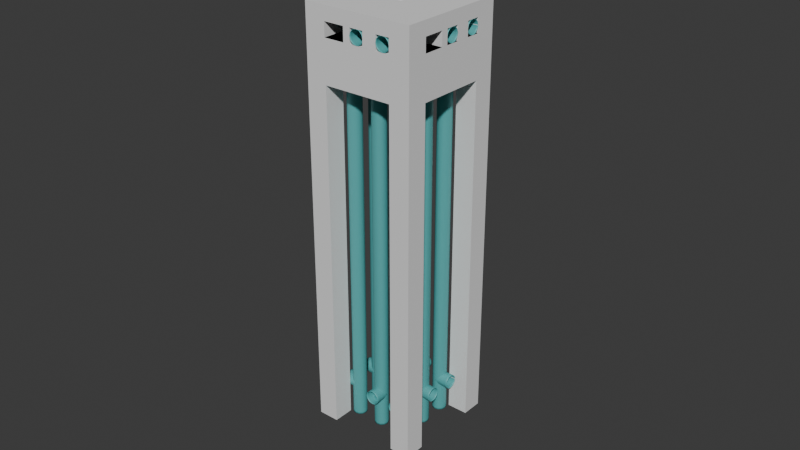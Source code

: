 # Source: vent060.blend  (saved by Blender 5.1.29; exported with 4.5.12 LTS)
import bpy
from mathutils import Matrix  # noqa: F401  (used for matrix-valued properties, if any)

bpy.ops.wm.read_factory_settings(use_empty=True)
scene = bpy.context.scene
scene.name = 'Scene'

# ---- collections
col_vents = bpy.data.collections.new('vents'); scene.collection.children.link(col_vents)

# ---- materials (node trees are filled in below, after node groups)
mat_material = bpy.data.materials.new('Material')

# ---- material node trees
mat_material.use_nodes = True; mat_material.node_tree.nodes.clear()
_N = mat_material.node_tree.nodes; _L = mat_material.node_tree.links
n0 = _N.new('ShaderNodeBsdfPrincipled'); n0.name = 'Principled BSDF'; n0.location = (-200, 100)
n0.inputs[0].default_value = (0.09139, 0.4162, 0.4162, 1.0)
n1 = _N.new('ShaderNodeOutputMaterial'); n1.name = 'Material Output'; n1.location = (200, 100)
_L.new(n0.outputs[0], n1.inputs[0])
n1.is_active_output = True

# ---- world
world_world = bpy.data.worlds.new('World'); scene.world = world_world
world_world.use_nodes = True; world_world.node_tree.nodes.clear()
_N = world_world.node_tree.nodes; _L = world_world.node_tree.links
n0 = _N.new('ShaderNodeOutputWorld'); n0.name = 'World Output'; n0.location = (200, 100)
n1 = _N.new('ShaderNodeBackground'); n1.name = 'Background'; n1.location = (-200, 100)
n1.inputs[0].default_value = (0.05088, 0.05088, 0.05088, 1.0)
_L.new(n1.outputs[0], n0.inputs[0])
n0.is_active_output = True
world_world.color = (0.05088, 0.05088, 0.05088)
world_world.sun_shadow_jitter_overblur = 0.0

# ---- meshes
me_cube_002 = bpy.data.meshes.new('Cube.002')
me_cube_002.from_pydata([(-0.8, -3.008, -1.001), (-0.8, -3.008, 0.179), (-0.8, -1.008, -1.001), (-0.8, -1.008, 0.179), (0.8, -3.008, -1.001), (0.8, -3.008, 0.179), (0.8, -1.008, -1.001), (0.8, -1.008, 0.179), (-0.8, -3.008, -0.9223), (-0.8, -3.0, 0.1396), (-0.8, -1.008, 0.1396), (-0.8, -1.008, -0.9223), (0.8, -1.008, 0.1396), (0.8, -1.008, -0.9223), (0.8, -3.0, 0.1396), (0.8, -3.008, -0.9223), (-0.8, -3.008, -0.883), (-0.8, -3.0, 0.1003), (-0.8, -1.008, 0.1003), (-0.8, -1.008, -0.883), (0.8, -1.008, 0.1003), (0.8, -1.008, -0.883), (0.8, -3.0, 0.1003), (0.8, -3.008, -0.883), (6.133, -3.008, -1.001), (6.133, -3.008, 0.179), (6.133, -1.008, -1.001), (6.133, -1.008, 0.179), (7.733, -3.008, -1.001), (7.733, -3.008, 0.179), (7.733, -1.008, -1.001), (7.733, -1.008, 0.179), (6.133, -3.008, -0.9223), (6.133, -3.008, 0.1396), (6.133, -1.008, 0.1396), (6.133, -1.008, -0.9223), (7.733, -1.008, 0.1396), (7.733, -1.008, -0.9223), (7.733, -3.008, 0.1396), (7.733, -3.008, -0.9223), (6.133, -3.008, -0.883), (6.133, -3.008, 0.1003), (6.133, -1.008, 0.1003), (6.133, -1.008, -0.883), (7.733, -1.008, 0.1003), (7.733, -1.008, -0.883), (7.733, -3.008, 0.1003), (7.733, -3.008, -0.883), (-0.8, -3.008, -0.0177), (-0.8, -1.008, -0.0177), (0.8, -1.008, -0.0177), (0.8, -3.008, -0.0177), (6.133, -3.008, -0.0177), (6.133, -1.008, -0.0177), (7.733, -1.008, -0.0177), (7.733, -3.008, -0.0177), (5.067, -4.338, 0.1396), (2.933, -3.008, 0.1396), (1.867, -3.008, 0.1396), (5.067, -3.008, 0.179), (4.0, -3.008, 0.179), (2.933, -3.008, 0.179), (1.867, -3.008, 0.179), (7.733, -9.658, -1.001), (7.733, -9.658, 0.179), (7.733, -11.66, -1.001), (7.733, -11.66, 0.179), (6.133, -9.658, -1.001), (6.133, -9.658, 0.179), (6.133, -11.66, -1.001), (6.133, -11.66, 0.179), (7.733, -9.658, -0.9223), (7.733, -9.667, 0.1396), (7.733, -11.66, 0.1396), (7.733, -11.66, -0.9223), (6.133, -11.66, 0.1396), (6.133, -11.66, -0.9223), (6.133, -9.667, 0.1396), (6.133, -9.658, -0.9223), (7.733, -9.658, -0.883), (7.733, -9.667, 0.1003), (7.733, -11.66, 0.1003), (7.733, -11.66, -0.883), (6.133, -11.66, 0.1003), (6.133, -11.66, -0.883), (6.133, -9.667, 0.1003), (6.133, -9.658, -0.883), (0.8, -9.658, -1.001), (0.8, -9.658, 0.179), (0.8, -11.66, -1.001), (0.8, -11.66, 0.179), (-0.8, -9.658, -1.001), (-0.8, -9.658, 0.179), (-0.8, -11.66, -1.001), (-0.8, -11.66, 0.179), (0.8, -9.658, -0.9223), (0.8, -9.658, 0.1396), (0.8, -11.66, 0.1396), (0.8, -11.66, -0.9223), (-0.8, -11.66, 0.1396), (-0.8, -11.66, -0.9223), (-0.8, -9.658, 0.1396), (-0.8, -9.658, -0.9223), (0.8, -9.658, -0.883), (0.8, -9.658, 0.1003), (0.8, -11.66, 0.1003), (0.8, -11.66, -0.883), (-0.8, -11.66, 0.1003), (-0.8, -11.66, -0.883), (-0.8, -9.658, 0.1003), (-0.8, -9.658, -0.883), (7.733, -9.658, -0.0177), (7.733, -11.66, -0.0177), (6.133, -11.66, -0.0177), (6.133, -9.658, -0.0177), (0.8, -9.658, -0.0177), (0.8, -11.66, -0.0177), (-0.8, -11.66, -0.0177), (-0.8, -9.658, -0.0177), (2.933, -9.658, 0.1396), (4.0, -9.658, 0.1396), (5.067, -9.658, 0.1396), (2.08, -9.658, 0.179), (2.933, -9.658, 0.179), (4.0, -9.658, 0.179), (5.067, -9.658, 0.179), (2.933, -7.0, 0.179), (2.933, -5.667, 0.179), (4.533, -3.008, 0.1396), (5.067, -3.008, 0.1396), (4.533, -4.338, 0.1396), (4.0, -7.0, 0.179), (4.0, -5.667, 0.179), (6.133, -3.008, 0.0413), (0.8, -3.008, 0.0413), (0.8, -9.658, 0.0413), (6.133, -9.658, 0.0413), (5.067, -3.008, 0.1003), (2.933, -3.008, 0.1003), (1.867, -3.008, 0.1003), (5.067, -3.008, 0.0413), (4.0, -3.008, 0.0413), (2.933, -3.008, 0.0413), (1.867, -3.008, 0.0413), (0.8, -8.328, 0.1003), (0.8, -6.998, 0.1003), (0.8, -5.668, 0.1003), (0.8, -8.328, 0.0413), (0.8, -6.998, 0.0413), (0.8, -5.668, 0.0413), (0.8, -5.0, 0.0413), (2.933, -9.658, 0.1003), (4.0, -9.667, 0.1003), (5.067, -9.658, 0.1003), (2.4, -9.658, 0.0413), (2.933, -9.658, 0.0413), (4.0, -9.658, 0.0413), (5.067, -9.658, 0.0413), (6.133, -4.338, 0.1003), (6.133, -5.668, 0.1003), (6.133, -6.998, 0.1003), (6.133, -8.328, 0.0413), (6.133, -6.998, 0.0413), (6.133, -5.668, 0.0413), (6.133, -4.338, 0.0413), (4.0, -3.008, 0.1396), (4.0, -3.008, 0.1003), (5.067, -3.008, 0.0413), (4.0, -3.008, 0.0413), (5.067, -4.338, 0.1003), (4.0, -4.338, 0.1003), (5.067, -4.338, 0.0413), (4.0, -4.338, 0.0413), (5.067, -5.668, 0.1003), (4.0, -5.668, 0.1003), (5.067, -5.668, 0.0413), (4.0, -5.668, 0.0413), (2.933, -5.668, 0.1003), (1.867, -5.668, 0.1003), (2.933, -5.668, 0.0413), (1.867, -5.668, 0.0413), (1.867, -8.328, 0.1003), (1.867, -6.998, 0.1003), (1.867, -8.328, 0.0413), (1.867, -6.998, 0.0413), (2.933, -8.328, 0.1003), (2.933, -6.998, 0.1003), (2.933, -8.328, 0.0413), (2.933, -6.998, 0.0413), (4.0, -8.328, 0.1003), (5.067, -8.328, 0.1003), (4.0, -8.328, 0.0413), (5.067, -8.328, 0.0413), (4.0, -6.998, 0.1003), (5.067, -6.998, 0.1003), (4.0, -6.998, 0.0413), (5.067, -6.998, 0.0413), (1.867, -4.338, 0.1003), (2.933, -4.338, 0.1003), (2.933, -4.338, 0.0413), (1.867, -4.338, 0.0413), (2.4, -11.66, 0.1396), (2.933, -11.66, 0.1396), (4.0, -11.66, 0.1396), (5.067, -11.66, 0.1396), (5.067, -11.66, 0.1003), (4.0, -11.67, 0.1003), (2.933, -11.66, 0.1003), (2.4, -11.66, 0.1003), (-0.8, -5.0, 0.1003), (-0.8, -5.668, 0.1003), (-0.8, -6.998, 0.1003), (-0.8, -8.328, 0.1003), (-0.8, -8.328, 0.1396), (-0.8, -6.998, 0.1396), (-0.8, -5.668, 0.1396), (-0.8, -5.0, 0.1396), (0.8, -6.998, 0.1396), (0.8, -5.668, 0.1396), (5.067, -1.008, 0.1396), (4.533, -1.008, 0.1396), (2.933, -1.008, 0.1396), (1.867, -1.008, 0.1396), (1.867, -1.008, 0.1003), (2.933, -1.008, 0.1003), (5.067, -1.008, 0.1003), (4.0, -1.008, 0.1396), (4.0, -1.008, 0.1003), (0.8, -4.343, 0.0413), (0.8, -4.338, 0.1003), (4.533, -3.008, 0.0413), (7.733, -7.667, 0.1003), (7.733, -6.998, 0.1003), (7.733, -5.668, 0.1003), (7.733, -4.338, 0.1003), (7.733, -7.667, 0.1396), (7.733, -6.998, 0.1396), (7.733, -5.668, 0.1396), (7.733, -4.338, 0.1396), (6.133, -6.998, 0.1396), (6.133, -4.338, 0.1396), (6.133, -7.665, 0.1003), (7.733, -7.663, 0.1003), (7.733, -7.663, 0.1396), (2.4, -9.658, 0.179), (7.733, -7.663, 0.1003), (1.867, -9.658, 0.1396), (7.733, -7.663, 0.1396), (6.133, -7.663, 0.0413), (5.067, -7.663, 0.1003), (6.133, -8.328, 0.1003), (5.067, -7.663, 0.0413), (1.867, -9.658, 0.1003), (1.867, -9.658, 0.0413), (2.4, -8.328, 0.0413), (2.4, -8.328, 0.1003), (1.867, -5.003, 0.1003), (1.867, -5.003, 0.0413), (4.0, -4.338, 0.1396), (2.933, -4.338, 0.1396), (1.867, -4.338, 0.1396), (0.8, -4.33, 0.1396), (6.133, -5.0, 0.1396), (6.133, -5.0, 0.1003), (5.067, -5.008, 0.1396), (4.533, -5.008, 0.1396), (6.133, -5.008, 0.1396), (4.0, -5.008, 0.1396), (2.933, -5.008, 0.1396), (1.867, -5.008, 0.1396), (5.067, -5.668, 0.1396), (4.533, -5.668, 0.1396), (6.133, -5.668, 0.1396), (4.0, -5.668, 0.1396), (2.933, -5.668, 0.1396), (1.867, -5.668, 0.1396), (0.8, -6.998, 0.1396), (5.067, -6.998, 0.1396), (4.533, -6.998, 0.1396), (4.0, -6.998, 0.1396), (2.933, -6.998, 0.1396), (1.867, -6.998, 0.1396), (0.8, -7.667, 0.1003), (0.8, -7.667, 0.1396), (0.8, -7.667, 0.1396), (5.067, -7.667, 0.1396), (4.533, -7.667, 0.1396), (6.133, -7.665, 0.1396), (4.0, -7.667, 0.1396), (2.933, -7.667, 0.1396), (1.867, -7.667, 0.1396), (0.8, -8.328, 0.1396), (5.067, -8.328, 0.1396), (4.533, -8.328, 0.1396), (6.133, -8.328, 0.1396), (4.0, -8.328, 0.1396), (2.933, -8.328, 0.1396), (1.867, -8.328, 0.1396), (2.4, -8.328, 0.1396), (4.533, -9.658, 0.1396), (4.0, -5.668, 0.179), (2.933, -5.668, 0.179), (4.0, -6.998, 0.179), (2.933, -6.998, 0.179), (0.3, -5.0, 0.1003), (0.8, -5.5, 0.1003), (1.3, -5.002, 0.1003), (0.8, -4.5, 0.1003), (0.8, -5.5, 0.1396), (0.3, -5.0, 0.1396), (0.8, -4.5, 0.1396), (1.3, -5.004, 0.1396), (2.9, -9.658, 0.1396), (2.4, -10.16, 0.1396), (1.9, -9.658, 0.1396), (2.4, -9.158, 0.1396), (2.4, -10.16, 0.1003), (2.9, -9.658, 0.1003), (2.4, -9.158, 0.1003), (1.9, -9.658, 0.1003), (4.533, -3.008, 0.1003), (4.533, -1.008, 0.1003), (4.533, -4.338, 0.1003)], [(61, 57), (141, 168), (249, 251), (262, 263)], [(9, 1, 3, 10), (10, 3, 7, 12), (33, 240, 56, 129), (88, 122, 62, 5), (2, 6, 4, 0), (7, 3, 1, 5), (4, 15, 8, 0), (22, 14, 9, 17), (6, 13, 15, 4), (20, 12, 14, 22), (2, 11, 13, 6), (18, 10, 12, 20), (0, 8, 11, 2), (17, 9, 10, 18), (8, 16, 19, 11), (48, 17, 18, 49), (11, 19, 21, 13), (49, 18, 20, 50), (13, 21, 23, 15), (53, 52, 51, 50), (15, 23, 16, 8), (135, 115, 51, 134, 228, 150, 149, 148, 147), (27, 34, 219, 226, 220, 221, 222, 12, 7), (34, 27, 31, 36), (36, 31, 29, 38), (64, 72, 235, 243, 236, 237, 238, 38, 29), (26, 30, 28, 24), (31, 27, 25, 29), (28, 39, 32, 24), (46, 38, 33, 41), (30, 37, 39, 28), (44, 36, 38, 46), (26, 35, 37, 30), (42, 34, 36, 44), (24, 32, 35, 26), (41, 33, 34, 42), (32, 40, 43, 35), (35, 43, 45, 37), (53, 42, 44, 54), (37, 45, 47, 39), (54, 44, 46, 55), (39, 47, 40, 32), (80, 111, 55, 46, 234, 233, 232, 242, 231), (25, 27, 7, 5, 62, 61, 60, 59), (47, 55, 52, 40), (45, 54, 55, 47), (43, 53, 54, 45), (40, 52, 53, 43), (23, 51, 48, 16), (21, 50, 51, 23), (19, 49, 50, 21), (16, 48, 49, 19), (124, 125, 59, 60, 132, 131), (122, 244, 123, 126, 127, 61, 62), (72, 64, 66, 73), (73, 66, 70, 75), (68, 64, 29, 25), (65, 69, 67, 63), (70, 66, 64, 68), (67, 78, 71, 63), (85, 77, 72, 80), (69, 76, 78, 67), (85, 83, 75, 77), (65, 74, 76, 69), (81, 73, 75, 83), (63, 71, 74, 65), (80, 72, 73, 81), (71, 79, 82, 74), (111, 80, 81, 112), (74, 82, 84, 76), (112, 81, 83, 113), (76, 84, 86, 78), (116, 115, 114, 113), (78, 86, 79, 71), (241, 242, 232, 233, 234, 46, 41, 158, 263, 159, 160), (90, 97, 201, 202, 203, 204, 75, 70), (97, 90, 94, 99), (99, 94, 92, 101), (125, 68, 25, 59), (89, 93, 91, 87), (94, 90, 88, 92), (91, 102, 95, 87), (109, 101, 96, 104), (93, 100, 102, 91), (107, 99, 101, 109), (89, 98, 100, 93), (105, 97, 99, 107), (87, 95, 98, 89), (104, 96, 97, 105), (95, 103, 106, 98), (105, 116, 113, 83, 205, 206, 207, 208), (98, 106, 108, 100), (116, 105, 107, 117), (100, 108, 110, 102), (117, 107, 109, 118), (102, 110, 103, 95), (88, 90, 70, 68, 125, 124, 123, 244, 122), (110, 118, 115, 103), (108, 117, 118, 110), (106, 116, 117, 108), (103, 115, 116, 106), (86, 114, 111, 79), (84, 113, 114, 86), (82, 112, 113, 84), (79, 111, 112, 82), (61, 127, 132, 60), (238, 240, 33, 38), (101, 92, 1, 9, 216, 215, 214, 213), (92, 88, 5, 1), (124, 131, 126, 123), (320, 128, 165, 166), (115, 118, 48, 51), (118, 109, 212, 211, 210, 209, 17, 48), (111, 114, 52, 55), (164, 158, 41, 133), (114, 136, 161, 248, 162, 163, 164, 133, 52), (115, 135, 253, 154, 155, 156, 157, 136, 114), (52, 133, 140, 230, 141, 142, 143, 134, 51), (229, 228, 134, 22), (253, 135, 104, 252), (114, 52, 41, 158, 263, 159, 160, 241, 250, 85), (104, 135, 147, 144), (145, 282, 144, 181, 182), (145, 148, 149, 146), (257, 180, 149, 150), (136, 157, 153, 85), (156, 152, 189, 191), (156, 155, 151, 152), (187, 185, 151, 155), (250, 241, 249, 190), (196, 194, 160, 162), (162, 160, 159, 163), (175, 171, 164, 163), (200, 257, 150, 228), (41, 137, 320, 166, 138, 139, 22, 51, 52), (198, 197, 256, 178, 177), (134, 143, 139, 22), (140, 133, 41, 137), (166, 168, 172, 170), (140, 137, 167), (169, 322, 170, 174, 173), (137, 320, 166, 170, 322, 169), (167, 137, 169, 171), (196, 195, 176, 175), (173, 175, 163, 159), (172, 171, 175, 176), (177, 179, 176, 174), (188, 184, 180, 179), (198, 177, 174, 170), (197, 200, 228, 229), (200, 199, 179, 180, 257), (254, 187, 155, 154), (144, 147, 183, 181), (148, 145, 182, 184), (147, 148, 184, 183), (195, 191, 187, 188), (182, 181, 255, 185, 186), (186, 188, 179, 177), (183, 184, 188, 187, 254), (192, 191, 195, 196, 251), (157, 156, 191, 192), (152, 153, 190, 189), (153, 157, 192, 190), (194, 196, 175, 173), (189, 190, 249, 194, 193), (193, 195, 188, 186), (241, 160, 194, 249), (171, 169, 158, 164), (169, 173, 159, 263, 158), (143, 142, 199, 200), (139, 143, 200, 197), (142, 138, 198, 199), (138, 139, 197, 198), (179, 199, 172, 176), (199, 198, 170, 172), (184, 182, 178, 180), (182, 186, 177, 178), (191, 189, 185, 187), (189, 193, 186, 185), (206, 205, 204, 203), (208, 207, 202, 201), (152, 206, 203, 120), (203, 202, 119, 120), (207, 151, 119, 202), (205, 153, 121, 204), (153, 152, 120, 299, 121), (213, 214, 211, 212), (291, 213, 212, 144), (291, 96, 101, 213), (218, 217, 214, 215), (215, 216, 209, 210), (222, 58, 14, 12), (214, 217, 145, 211), (283, 291, 144, 282), (218, 215, 210, 146), (219, 34, 33, 129), (227, 321, 220, 226), (129, 56, 130, 128), (224, 223, 222, 221), (226, 165, 57, 221), (20, 22, 139, 223), (138, 224, 221, 57), (224, 138, 166, 320, 321), (137, 225, 321, 320), (41, 42, 225, 137), (223, 139, 58, 222), (139, 138, 57, 58), (41, 42, 225, 321, 227, 166, 320, 137), (34, 33, 129, 165, 226, 219), (320, 321, 220, 128), (219, 129, 128, 220), (165, 166, 227, 226), (41, 158, 234, 46), (238, 237, 233, 234), (232, 233, 159, 160), (80, 231, 241, 250, 85), (72, 77, 294, 287, 235), (239, 236, 232, 160), (236, 239, 272, 237), (240, 238, 234, 158), (237, 272, 159, 233), (272, 262, 240, 158, 263, 159), (231, 235, 247, 245), (287, 239, 160, 241), (236, 243, 242, 232), (85, 80, 231, 242, 241, 250), (235, 287, 241, 231), (161, 250, 190, 192), (248, 161, 192, 251), (251, 196, 162, 248), (128, 130, 258, 165), (183, 254, 154, 253), (181, 183, 253, 252), (195, 193, 174, 176), (193, 194, 173, 174), (180, 178, 146, 149), (165, 258, 259, 57), (57, 259, 260, 58), (58, 260, 261, 14), (259, 258, 267, 268), (130, 56, 264, 265), (260, 259, 268, 269), (258, 130, 265, 267), (56, 240, 266, 264), (269, 268, 274, 275), (264, 266, 272, 270), (265, 264, 270, 271), (268, 267, 273, 274), (267, 265, 271, 273), (271, 270, 277, 278), (218, 275, 281, 276), (279, 280, 303, 302), (273, 271, 278, 279), (275, 274, 280, 281), (270, 272, 239, 277), (217, 283, 282, 145), (278, 277, 285, 286), (281, 280, 289, 290), (277, 239, 287, 285), (276, 281, 290, 284), (280, 279, 288, 289), (279, 278, 286, 288), (284, 290, 297, 291), (289, 288, 295, 296), (286, 285, 292, 293), (290, 289, 296, 298, 297), (285, 287, 294, 292), (288, 286, 293, 295), (291, 297, 246, 96), (296, 295, 120, 119), (299, 120, 295, 293), (293, 292, 121, 299), (121, 292, 294, 77), (204, 121, 77, 75), (274, 273, 300, 301), (280, 274, 301, 303), (273, 279, 302, 300), (304, 305, 306, 307), (308, 309, 310, 311), (308, 305, 304, 309), (178, 256, 306, 305, 146), (216, 309, 304, 209), (308, 218, 146, 305), (109, 104, 144, 282, 145, 146, 305, 306, 307, 229, 22, 17, 209, 210, 211, 212), (51, 115, 104, 144, 282, 145, 146, 305, 306, 307, 229, 22), (256, 197, 229, 307, 306), (308, 311, 269, 275, 218), (96, 101, 213, 214, 215, 216, 9, 14, 261, 310, 311, 308, 218, 217, 283, 291), (261, 260, 269, 311, 310), (312, 313, 314, 315), (316, 317, 318, 319), (312, 317, 316, 313), (297, 298, 315, 314, 246), (151, 317, 312, 119), (201, 97, 96, 246, 314, 313), (316, 208, 201, 313), (298, 296, 119, 312, 315), (255, 181, 252, 319, 318), (104, 105, 208, 207, 206, 205, 83, 85, 153, 152, 151, 317, 318, 319, 252), (85, 153, 152, 151, 317, 318, 319, 252, 104, 115, 114), (104, 105, 208, 316, 319, 252), (185, 255, 318, 317, 151), (42, 53, 50, 20, 223, 224, 321, 225), (166, 227, 321, 224, 223, 20, 22, 139, 138), (137, 320, 322, 169)])
_uv = me_cube_002.uv_layers.new(name='UVMap')
_uv.uv.foreach_set('vector', [0.5417, 0.0, 0.625, 0.0, 0.625, 0.25, 0.5417, 0.25, 0.5417, 0.25, 0.625, 0.25, 0.625, 0.5, 0.5417, 0.5, 0.5417, 1.0, 0.5417, 0.95, 0.5417, 0.95, 0.5417, 1.0, 0.625, 1.0, 0.625, 0.95, 0.675, 0.75, 0.625, 0.75, 0.125, 0.5, 0.375, 0.5, 0.375, 0.75, 0.125, 0.75, 0.625, 0.5, 0.875, 0.5, 0.875, 0.75, 0.625, 0.75, 0.375, 0.75, 0.4583, 0.75, 0.4583, 1.0, 0.375, 1.0, 0.5139, 0.75, 0.5417, 0.75, 0.5417, 1.0, 0.5139, 1.0, 0.375, 0.5, 0.4583, 0.5, 0.4583, 0.75, 0.375, 0.75, 0.5139, 0.5, 0.5417, 0.5, 0.5417, 0.75, 0.5139, 0.75, 0.375, 0.25, 0.4583, 0.25, 0.4583, 0.5, 0.375, 0.5, 0.5139, 0.25, 0.5417, 0.25, 0.5417, 0.5, 0.5139, 0.5, 0.375, 0.0, 0.4583, 0.0, 0.4583, 0.25, 0.375, 0.25, 0.5139, 0.0, 0.5417, 0.0, 0.5417, 0.25, 0.5139, 0.25, 0.4583, 0.0, 0.4861, 0.0, 0.4861, 0.25, 0.4583, 0.25, 0.5, 0.0, 0.5139, 0.0, 0.5139, 0.25, 0.5, 0.25, 0.4583, 0.25, 0.4861, 0.25, 0.4861, 0.5, 0.4583, 0.5, 0.5, 0.25, 0.5139, 0.25, 0.5139, 0.5, 0.5, 0.5, 0.4583, 0.5, 0.4861, 0.5, 0.4861, 0.75, 0.4583, 0.75, 0.5, 0.25, 0.5, 0.0, 0.5, 0.75, 0.5, 0.5, 0.4583, 0.75, 0.4861, 0.75, 0.4861, 1.0, 0.4583, 1.0, 0.5069, 1.0, 0.5, 1.0, 0.5, 0.75, 0.5069, 0.75, 0.5069, 0.775, 0.5069, 0.8, 0.5069, 0.85, 0.5069, 0.9, 0.5069, 0.95, 0.625, 0.25, 0.5417, 0.25, 0.5417, 0.3, 0.5417, 0.325, 0.5417, 0.35, 0.5417, 0.4, 0.5417, 0.45, 0.5417, 0.5, 0.625, 0.5, 0.5417, 0.25, 0.625, 0.25, 0.625, 0.5, 0.5417, 0.5, 0.5417, 0.5, 0.625, 0.5, 0.625, 0.75, 0.5417, 0.75, 0.625, 0.0, 0.5417, 0.0, 0.5417, 0.15, 0.5417, 0.225, 0.5417, 0.3, 0.5417, 0.45, 0.5417, 0.6, 0.5417, 0.75, 0.625, 0.75, 0.125, 0.5, 0.375, 0.5, 0.375, 0.75, 0.125, 0.75, 0.625, 0.5, 0.875, 0.5, 0.875, 0.75, 0.625, 0.75, 0.375, 0.75, 0.4583, 0.75, 0.4583, 1.0, 0.375, 1.0, 0.5139, 0.75, 0.5417, 0.75, 0.5417, 1.0, 0.5139, 1.0, 0.375, 0.5, 0.4583, 0.5, 0.4583, 0.75, 0.375, 0.75, 0.5139, 0.5, 0.5417, 0.5, 0.5417, 0.75, 0.5139, 0.75, 0.375, 0.25, 0.4583, 0.25, 0.4583, 0.5, 0.375, 0.5, 0.5139, 0.25, 0.5417, 0.25, 0.5417, 0.5, 0.5139, 0.5, 0.375, 0.0, 0.4583, 0.0, 0.4583, 0.25, 0.375, 0.25, 0.5139, 0.0, 0.5417, 0.0, 0.5417, 0.25, 0.5139, 0.25, 0.4583, 0.0, 0.4861, 0.0, 0.4861, 0.25, 0.4583, 0.25, 0.4583, 0.25, 0.4861, 0.25, 0.4861, 0.5, 0.4583, 0.5, 0.5, 0.25, 0.5139, 0.25, 0.5139, 0.5, 0.5, 0.5, 0.4583, 0.5, 0.4861, 0.5, 0.4861, 0.75, 0.4583, 0.75, 0.5, 0.5, 0.5139, 0.5, 0.5139, 0.75, 0.5, 0.75, 0.4583, 0.75, 0.4861, 0.75, 0.4861, 1.0, 0.4583, 1.0, 0.5139, 0.0, 0.5, 0.0, 0.5, 0.75, 0.5139, 0.75, 0.5139, 0.6, 0.5139, 0.45, 0.5139, 0.3, 0.5139, 0.225, 0.5139, 0.15, 0.875, 0.75, 0.875, 0.5, 0.625, 0.5, 0.625, 0.75, 0.675, 0.75, 0.725, 0.75, 0.775, 0.75, 0.825, 0.75, 0.4861, 0.75, 0.5, 0.75, 0.5, 1.0, 0.4861, 1.0, 0.4861, 0.5, 0.5, 0.5, 0.5, 0.75, 0.4861, 0.75, 0.4861, 0.25, 0.5, 0.25, 0.5, 0.5, 0.4861, 0.5, 0.4861, 0.0, 0.5, 0.0, 0.5, 0.25, 0.4861, 0.25, 0.4861, 0.75, 0.5, 0.75, 0.5, 1.0, 0.4861, 1.0, 0.4861, 0.5, 0.5, 0.5, 0.5, 0.75, 0.4861, 0.75, 0.4861, 0.25, 0.5, 0.25, 0.5, 0.5, 0.4861, 0.5, 0.4861, 0.0, 0.5, 0.0, 0.5, 0.25, 0.4861, 0.25, 0.725, 0.75, 0.675, 0.75, 0.825, 0.75, 0.775, 0.75, 0.7583, 0.75, 0.7417, 0.75, 0.825, 0.75, 0.8, 0.75, 0.775, 0.75, 0.7583, 0.75, 0.7417, 0.75, 0.725, 0.75, 0.675, 0.75, 0.5417, 0.0, 0.625, 0.0, 0.625, 0.25, 0.5417, 0.25, 0.5417, 0.25, 0.625, 0.25, 0.625, 0.5, 0.5417, 0.5, 0.625, 0.75, 0.875, 0.75, 0.625, 0.75, 0.875, 0.75, 0.125, 0.5, 0.375, 0.5, 0.375, 0.75, 0.125, 0.75, 0.625, 0.5, 0.875, 0.5, 0.875, 0.75, 0.625, 0.75, 0.375, 0.75, 0.4583, 0.75, 0.4583, 1.0, 0.375, 1.0, 0.5139, 0.75, 0.5417, 0.75, 0.5417, 1.0, 0.5139, 1.0, 0.375, 0.5, 0.4583, 0.5, 0.4583, 0.75, 0.375, 0.75, 0.5139, 0.75, 0.5139, 0.5, 0.5417, 0.5, 0.5417, 0.75, 0.375, 0.25, 0.4583, 0.25, 0.4583, 0.5, 0.375, 0.5, 0.5139, 0.25, 0.5417, 0.25, 0.5417, 0.5, 0.5139, 0.5, 0.375, 0.0, 0.4583, 0.0, 0.4583, 0.25, 0.375, 0.25, 0.5139, 0.0, 0.5417, 0.0, 0.5417, 0.25, 0.5139, 0.25, 0.4583, 0.0, 0.4861, 0.0, 0.4861, 0.25, 0.4583, 0.25, 0.5, 0.0, 0.5139, 0.0, 0.5139, 0.25, 0.5, 0.25, 0.4583, 0.25, 0.4861, 0.25, 0.4861, 0.5, 0.4583, 0.5, 0.5, 0.25, 0.5139, 0.25, 0.5139, 0.5, 0.5, 0.5, 0.4583, 0.5, 0.4861, 0.5, 0.4861, 0.75, 0.4583, 0.75, 0.5, 0.25, 0.5, 0.0, 0.5, 0.75, 0.5, 0.5, 0.4583, 0.75, 0.4861, 0.75, 0.4861, 1.0, 0.4583, 1.0, 0.5139, 0.825, 0.5139, 0.925, 0.5139, 0.9, 0.5139, 0.85, 0.5139, 0.8, 0.5139, 0.75, 0.5139, 1.0, 0.5139, 0.95, 0.5139, 0.925, 0.5139, 0.9, 0.5139, 0.85, 0.625, 0.25, 0.5417, 0.25, 0.5417, 0.3, 0.5417, 0.35, 0.5417, 0.4, 0.5417, 0.45, 0.5417, 0.5, 0.625, 0.5, 0.5417, 0.25, 0.625, 0.25, 0.625, 0.5, 0.5417, 0.5, 0.5417, 0.5, 0.625, 0.5, 0.625, 0.75, 0.5417, 0.75, 0.675, 0.75, 0.625, 0.75, 0.625, 1.0, 0.625, 0.95, 0.125, 0.5, 0.375, 0.5, 0.375, 0.75, 0.125, 0.75, 0.625, 0.5, 0.875, 0.5, 0.875, 0.75, 0.625, 0.75, 0.375, 0.75, 0.4583, 0.75, 0.4583, 1.0, 0.375, 1.0, 0.5139, 0.75, 0.5417, 0.75, 0.5417, 1.0, 0.5139, 1.0, 0.375, 0.5, 0.4583, 0.5, 0.4583, 0.75, 0.375, 0.75, 0.5139, 0.5, 0.5417, 0.5, 0.5417, 0.75, 0.5139, 0.75, 0.375, 0.25, 0.4583, 0.25, 0.4583, 0.5, 0.375, 0.5, 0.5139, 0.25, 0.5417, 0.25, 0.5417, 0.5, 0.5139, 0.5, 0.375, 0.0, 0.4583, 0.0, 0.4583, 0.25, 0.375, 0.25, 0.5139, 0.0, 0.5417, 0.0, 0.5417, 0.25, 0.5139, 0.25, 0.4583, 0.0, 0.4861, 0.0, 0.4861, 0.25, 0.4583, 0.25, 0.5139, 0.25, 0.5, 0.25, 0.5, 0.5, 0.5139, 0.5, 0.5139, 0.45, 0.5139, 0.4, 0.5139, 0.35, 0.5139, 0.3, 0.4583, 0.25, 0.4861, 0.25, 0.4861, 0.5, 0.4583, 0.5, 0.5, 0.25, 0.5139, 0.25, 0.5139, 0.5, 0.5, 0.5, 0.4583, 0.5, 0.4861, 0.5, 0.4861, 0.75, 0.4583, 0.75, 0.5, 0.5, 0.5139, 0.5, 0.5139, 0.75, 0.5, 0.75, 0.4583, 0.75, 0.4861, 0.75, 0.4861, 1.0, 0.4583, 1.0, 0.875, 0.75, 0.875, 0.5, 0.625, 0.5, 0.625, 0.75, 0.675, 0.75, 0.725, 0.75, 0.775, 0.75, 0.8, 0.75, 0.825, 0.75, 0.4861, 0.75, 0.5, 0.75, 0.5, 1.0, 0.4861, 1.0, 0.4861, 0.5, 0.5, 0.5, 0.5, 0.75, 0.4861, 0.75, 0.4861, 0.25, 0.5, 0.25, 0.5, 0.5, 0.4861, 0.5, 0.4861, 0.0, 0.5, 0.0, 0.5, 0.25, 0.4861, 0.25, 0.4861, 0.75, 0.5, 0.75, 0.5, 1.0, 0.4861, 1.0, 0.4861, 0.5, 0.5, 0.5, 0.5, 0.75, 0.4861, 0.75, 0.4861, 0.25, 0.5, 0.25, 0.5, 0.5, 0.4861, 0.5, 0.4861, 0.0, 0.5, 0.0, 0.5, 0.25, 0.4861, 0.25, 0.725, 0.75, 0.7417, 0.75, 0.7583, 0.75, 0.775, 0.75, 0.5417, 0.8, 0.5417, 0.95, 0.5417, 1.0, 0.5417, 0.75, 0.5417, 0.75, 0.625, 0.75, 0.625, 0.0, 0.5417, 0.0, 0.5417, 0.15, 0.5417, 0.3, 0.5417, 0.45, 0.5417, 0.6, 0.625, 0.75, 0.875, 0.75, 0.625, 0.75, 0.875, 0.75, 0.725, 0.75, 0.7417, 0.75, 0.7583, 0.75, 0.775, 0.75, 0.5139, 0.15, 0.5417, 0.95, 0.5417, 0.225, 0.5139, 0.225, 0.5, 1.0, 0.5, 0.75, 0.5, 1.0, 0.5, 0.75, 0.5, 0.75, 0.5139, 0.75, 0.5139, 0.6, 0.5139, 0.45, 0.5139, 0.3, 0.5139, 0.15, 0.5139, 0.0, 0.5, 0.0, 0.5, 1.0, 0.5, 0.75, 0.5, 1.0, 0.5, 0.75, 0.5069, 0.95, 0.5139, 0.95, 0.5139, 1.0, 0.5069, 1.0, 0.5, 0.75, 0.5069, 0.75, 0.5069, 0.8, 0.5069, 0.825, 0.5069, 0.85, 0.5069, 0.9, 0.5069, 0.95, 0.5069, 1.0, 0.5, 1.0, 0.5, 1.0, 0.5069, 1.0, 0.5069, 0.975, 0.5069, 0.95, 0.5069, 0.9, 0.5069, 0.85, 0.5069, 0.8, 0.5069, 0.75, 0.5, 0.75, 0.5, 1.0, 0.5069, 1.0, 0.5069, 0.95, 0.5069, 0.925, 0.5069, 0.9, 0.5069, 0.85, 0.5069, 0.8, 0.5069, 0.75, 0.5, 0.75, 0.5139, 0.775, 0.5069, 0.775, 0.5069, 0.75, 0.5139, 0.75, 0.5069, 0.975, 0.5069, 1.0, 0.5139, 0.0, 0.5139, 0.075, 0.5, 0.75, 0.5, 1.0, 0.5139, 1.0, 0.5139, 0.95, 0.5139, 0.925, 0.5139, 0.9, 0.5139, 0.85, 0.5139, 0.8, 0.5139, 0.775, 0.5139, 0.75, 0.5139, 1.0, 0.5069, 1.0, 0.5069, 0.95, 0.5139, 0.95, 0.5139, 0.9, 0.5139, 0.925, 0.5139, 0.95, 0.5139, 0.95, 0.5139, 0.9, 0.5139, 0.9, 0.5069, 0.9, 0.5069, 0.85, 0.5139, 0.85, 0.5069, 0.8, 0.5069, 0.8, 0.5069, 0.85, 0.5069, 0.8, 0.5069, 0.75, 0.5069, 0.8, 0.5139, 0.6, 0.5139, 0.75, 0.5069, 0.85, 0.5139, 0.45, 0.5139, 0.45, 0.5069, 0.85, 0.5069, 0.85, 0.5069, 0.9, 0.5139, 0.3, 0.5139, 0.45, 0.5069, 0.95, 0.5139, 0.95, 0.5139, 0.3, 0.5069, 0.9, 0.5139, 0.775, 0.5139, 0.8, 0.5139, 0.6, 0.5139, 0.6, 0.5069, 0.8, 0.5139, 0.6, 0.5139, 0.85, 0.5069, 0.85, 0.5069, 0.85, 0.5139, 0.85, 0.5139, 0.9, 0.5069, 0.9, 0.5069, 0.95, 0.5069, 0.95, 0.5069, 0.95, 0.5069, 0.9, 0.5069, 0.8, 0.5069, 0.8, 0.5069, 0.8, 0.5069, 0.775, 0.5139, 0.0, 0.5139, 0.15, 0.5139, 0.3, 0.5139, 0.375, 0.5139, 0.45, 0.5139, 0.6, 0.5139, 0.75, 0.5, 0.75, 0.5, 1.0, 0.5139, 0.45, 0.5139, 0.6, 0.5139, 0.6, 0.5139, 0.6, 0.5139, 0.45, 0.5069, 0.75, 0.5069, 0.8, 0.5139, 0.6, 0.5139, 0.75, 0.5069, 0.95, 0.5069, 1.0, 0.5139, 0.0, 0.5139, 0.15, 0.5139, 0.3, 0.5069, 0.9, 0.5069, 0.9, 0.5139, 0.3, 0.5069, 0.95, 0.5139, 0.15, 0.5069, 0.95, 0.5139, 0.15, 0.5139, 0.225, 0.5139, 0.3, 0.5139, 0.3, 0.5139, 0.15, 0.5139, 0.15, 0.5139, 0.225, 0.5139, 0.3, 0.5139, 0.3, 0.5139, 0.225, 0.5139, 0.15, 0.5069, 0.95, 0.5139, 0.15, 0.5139, 0.15, 0.5069, 0.95, 0.5069, 0.8, 0.5069, 0.85, 0.5069, 0.9, 0.5069, 0.95, 0.5139, 0.15, 0.5069, 0.95, 0.5069, 0.9, 0.5139, 0.9, 0.5069, 0.9, 0.5069, 0.95, 0.5069, 0.95, 0.5069, 0.9, 0.5139, 0.45, 0.5069, 0.85, 0.5069, 0.9, 0.5139, 0.3, 0.5069, 0.9, 0.5069, 0.9, 0.5069, 0.8, 0.5069, 0.85, 0.5139, 0.45, 0.5139, 0.45, 0.5139, 0.3, 0.5139, 0.3, 0.5139, 0.6, 0.5069, 0.8, 0.5069, 0.775, 0.5139, 0.775, 0.5069, 0.8, 0.5069, 0.85, 0.5069, 0.85, 0.5069, 0.8, 0.5069, 0.8, 0.5069, 0.95, 0.5069, 0.95, 0.5069, 0.9, 0.5069, 0.95, 0.5139, 0.95, 0.5069, 0.95, 0.5069, 0.95, 0.5139, 0.95, 0.5069, 0.9, 0.5139, 0.9, 0.5139, 0.9, 0.5069, 0.9, 0.5069, 0.95, 0.5069, 0.9, 0.5069, 0.9, 0.5069, 0.95, 0.5069, 0.85, 0.5069, 0.85, 0.5069, 0.95, 0.5069, 0.9, 0.5139, 0.9, 0.5139, 0.95, 0.5139, 0.95, 0.5139, 0.95, 0.5139, 0.9, 0.5139, 0.9, 0.5069, 0.9, 0.5069, 0.85, 0.5139, 0.45, 0.5069, 0.95, 0.5069, 0.9, 0.5069, 0.9, 0.5069, 0.95, 0.5069, 0.95, 0.5069, 0.8, 0.5069, 0.85, 0.5069, 0.85, 0.5069, 0.8, 0.5069, 0.8, 0.5069, 0.8, 0.5069, 0.85, 0.5069, 0.85, 0.5069, 0.8, 0.5139, 0.45, 0.5139, 0.6, 0.5139, 0.6, 0.5139, 0.45, 0.5139, 0.6, 0.5069, 0.8, 0.5069, 0.8, 0.5139, 0.6, 0.5139, 0.6, 0.5069, 0.8, 0.5069, 0.95, 0.5139, 0.15, 0.5139, 0.45, 0.5139, 0.6, 0.5139, 0.6, 0.5139, 0.6, 0.5139, 0.45, 0.5139, 0.45, 0.5069, 0.85, 0.5069, 0.9, 0.5139, 0.9, 0.5139, 0.825, 0.5139, 0.85, 0.5139, 0.6, 0.5139, 0.6, 0.5069, 0.95, 0.5139, 0.15, 0.5139, 0.95, 0.5069, 0.95, 0.5139, 0.15, 0.5139, 0.15, 0.5139, 0.9, 0.5139, 0.925, 0.5139, 0.95, 0.5069, 0.8, 0.5069, 0.85, 0.5069, 0.85, 0.5069, 0.8, 0.5139, 0.6, 0.5069, 0.8, 0.5069, 0.8, 0.5139, 0.6, 0.5069, 0.85, 0.5139, 0.45, 0.5139, 0.45, 0.5069, 0.85, 0.5139, 0.45, 0.5139, 0.6, 0.5139, 0.6, 0.5139, 0.45, 0.5069, 0.85, 0.5069, 0.85, 0.5069, 0.9, 0.5069, 0.9, 0.5069, 0.85, 0.5139, 0.45, 0.5139, 0.3, 0.5069, 0.9, 0.5069, 0.9, 0.5139, 0.9, 0.5139, 0.6, 0.5069, 0.8, 0.5139, 0.9, 0.5139, 0.9, 0.5139, 0.45, 0.5139, 0.6, 0.5069, 0.85, 0.5139, 0.45, 0.5139, 0.95, 0.5069, 0.95, 0.5139, 0.45, 0.5139, 0.45, 0.5139, 0.9, 0.5139, 0.95, 0.5139, 0.4, 0.5139, 0.45, 0.5417, 0.45, 0.5417, 0.4, 0.5139, 0.3, 0.5139, 0.35, 0.5417, 0.35, 0.5417, 0.3, 0.5139, 0.45, 0.5139, 0.4, 0.5417, 0.4, 0.5417, 0.85, 0.5417, 0.4, 0.5417, 0.35, 0.5417, 0.9, 0.5417, 0.85, 0.5139, 0.35, 0.5139, 0.3, 0.5417, 0.9, 0.5417, 0.35, 0.5139, 0.45, 0.5139, 0.6, 0.5417, 0.8, 0.5417, 0.45, 0.5139, 0.6, 0.5139, 0.45, 0.5417, 0.45, 0.5417, 0.525, 0.5417, 0.6, 0.5417, 0.8, 0.5417, 0.85, 0.5139, 0.85, 0.5139, 0.8, 0.5417, 0.95, 0.5417, 0.6, 0.5139, 0.6, 0.5139, 0.95, 0.5417, 0.95, 0.5417, 1.0, 0.5417, 0.75, 0.5417, 0.6, 0.5417, 0.85, 0.5417, 0.9, 0.5417, 0.45, 0.5417, 0.3, 0.5417, 0.9, 0.5417, 0.95, 0.5139, 0.95, 0.5139, 0.9, 0.5417, 0.45, 0.5417, 0.8, 0.5417, 0.75, 0.5417, 0.5, 0.5417, 0.45, 0.5417, 0.9, 0.5139, 0.9, 0.5139, 0.45, 0.5417, 0.925, 0.5417, 0.95, 0.5139, 0.95, 0.5139, 0.925, 0.5417, 0.85, 0.5417, 0.3, 0.5139, 0.9, 0.5139, 0.85, 0.5417, 0.3, 0.5417, 0.25, 0.5417, 1.0, 0.5417, 0.95, 0.5139, 0.325, 0.5139, 0.35, 0.5417, 0.35, 0.5417, 0.325, 0.5417, 1.0, 0.5417, 0.95, 0.5417, 0.95, 0.5417, 1.0, 0.5139, 0.4, 0.5139, 0.45, 0.5417, 0.45, 0.5417, 0.4, 0.5417, 0.325, 0.5417, 0.225, 0.5417, 0.85, 0.5417, 0.4, 0.5139, 0.5, 0.5139, 0.75, 0.5139, 0.6, 0.5139, 0.45, 0.5139, 0.45, 0.5139, 0.4, 0.5417, 0.4, 0.5417, 0.85, 0.5139, 0.4, 0.5139, 0.45, 0.5139, 0.375, 0.5139, 0.3, 0.5139, 0.35, 0.5139, 0.15, 0.5139, 0.3, 0.5139, 0.3, 0.5139, 0.15, 0.5139, 0.0, 0.5139, 0.25, 0.5139, 0.3, 0.5139, 0.15, 0.5139, 0.45, 0.5139, 0.6, 0.5417, 0.8, 0.5417, 0.45, 0.5139, 0.6, 0.5139, 0.45, 0.5417, 0.45, 0.5417, 0.6, 0.5139, 0.0, 0.5139, 0.25, 0.5139, 0.3, 0.5139, 0.3125, 0.5139, 0.325, 0.5139, 0.225, 0.5139, 0.1875, 0.5139, 0.15, 0.5417, 0.25, 0.5417, 0.0, 0.5417, 0.15, 0.5417, 0.225, 0.5417, 0.325, 0.5417, 0.3, 0.5139, 0.15, 0.5139, 0.3, 0.5417, 0.3, 0.5417, 0.95, 0.5417, 0.3, 0.5417, 0.95, 0.5417, 0.95, 0.5417, 0.3, 0.5417, 0.225, 0.5139, 0.225, 0.5139, 0.325, 0.5417, 0.325, 0.5139, 1.0, 0.5139, 0.95, 0.5139, 0.8, 0.5139, 0.75, 0.5417, 0.6, 0.5417, 0.45, 0.5139, 0.45, 0.5139, 0.6, 0.5139, 0.9, 0.5139, 0.85, 0.5139, 0.9, 0.5139, 0.85, 0.5139, 1.0, 0.5139, 0.95, 0.5139, 0.8, 0.5139, 0.775, 0.5139, 0.75, 0.5417, 1.0, 0.5417, 0.75, 0.5417, 0.775, 0.5417, 0.8, 0.5417, 0.95, 0.5417, 0.85, 0.5417, 0.9, 0.5139, 0.9, 0.5139, 0.85, 0.5417, 0.9, 0.5417, 0.85, 0.5417, 0.9, 0.5417, 0.85, 0.5417, 0.95, 0.5417, 0.8, 0.5139, 0.8, 0.5139, 0.95, 0.5417, 0.85, 0.5417, 0.9, 0.5139, 0.9, 0.5139, 0.85, 0.5417, 0.9, 0.5417, 0.925, 0.5417, 0.95, 0.5139, 0.95, 0.5139, 0.925, 0.5139, 0.9, 0.0, 0.0, 0.0, 0.0, 0.0, 0.0, 0.0, 0.0, 0.5417, 0.825, 0.5417, 0.85, 0.5139, 0.85, 0.5139, 0.825, 0.5417, 0.3, 0.5417, 0.225, 0.5139, 0.225, 0.5139, 0.3, 0.5139, 0.75, 0.5139, 1.0, 0.5139, 0.95, 0.5139, 0.925, 0.5139, 0.8, 0.5139, 0.775, 0.5417, 0.95, 0.5417, 0.8, 0.5139, 0.8, 0.5139, 0.95, 0.5069, 0.8, 0.5139, 0.775, 0.5139, 0.6, 0.5069, 0.8, 0.5069, 0.825, 0.5069, 0.8, 0.5069, 0.8, 0.5069, 0.8, 0.5069, 0.8, 0.5069, 0.8, 0.5069, 0.85, 0.5069, 0.825, 0.5417, 1.0, 0.5417, 0.95, 0.5417, 0.95, 0.5417, 1.0, 0.5069, 0.95, 0.5069, 0.95, 0.5069, 0.95, 0.5069, 0.975, 0.5139, 0.95, 0.5069, 0.95, 0.5069, 0.975, 0.5139, 0.075, 0.5069, 0.85, 0.5139, 0.45, 0.5139, 0.3, 0.5069, 0.9, 0.5139, 0.45, 0.5139, 0.6, 0.5139, 0.15, 0.5139, 0.3, 0.5069, 0.8, 0.5139, 0.6, 0.5139, 0.85, 0.5069, 0.85, 0.5417, 1.0, 0.5417, 0.95, 0.5417, 0.95, 0.5417, 1.0, 0.5417, 1.0, 0.5417, 0.95, 0.5417, 0.95, 0.5417, 1.0, 0.5417, 1.0, 0.5417, 0.95, 0.5417, 0.95, 0.5417, 1.0, 0.5417, 0.95, 0.5417, 0.95, 0.5417, 0.95, 0.5417, 0.95, 0.5417, 0.95, 0.5417, 0.95, 0.5417, 0.95, 0.5417, 0.95, 0.5417, 0.95, 0.5417, 0.95, 0.5417, 0.95, 0.5417, 0.95, 0.5417, 0.95, 0.5417, 0.95, 0.5417, 0.95, 0.5417, 0.95, 0.5417, 0.95, 0.5417, 0.95, 0.5417, 0.95, 0.5417, 0.95, 0.5417, 0.95, 0.5417, 0.95, 0.5417, 0.95, 0.5417, 0.95, 0.5417, 0.95, 0.5417, 0.95, 0.5417, 0.95, 0.5417, 0.95, 0.5417, 0.95, 0.5417, 0.95, 0.5417, 0.95, 0.5417, 0.95, 0.5417, 0.95, 0.5417, 0.95, 0.5417, 0.95, 0.5417, 0.95, 0.5417, 0.95, 0.5417, 0.95, 0.5417, 0.95, 0.5417, 0.95, 0.5417, 0.95, 0.5417, 0.95, 0.5417, 0.95, 0.5417, 0.95, 0.5417, 0.95, 0.5417, 0.95, 0.5417, 0.95, 0.5417, 0.95, 0.5417, 0.95, 0.5417, 0.95, 0.5417, 0.95, 0.5417, 0.95, 0.5417, 0.95, 0.5417, 0.95, 0.5417, 0.95, 0.5417, 0.95, 0.5417, 0.95, 0.5417, 0.95, 0.5417, 0.95, 0.5417, 0.95, 0.5417, 0.95, 0.5417, 0.95, 0.5417, 0.95, 0.5417, 0.95, 0.5417, 0.9, 0.5417, 0.925, 0.5139, 0.925, 0.5139, 0.9, 0.5417, 0.95, 0.5417, 0.95, 0.5417, 0.95, 0.5417, 0.95, 0.5417, 0.95, 0.5417, 0.95, 0.5417, 0.95, 0.5417, 0.95, 0.5417, 0.95, 0.5417, 0.95, 0.5417, 0.95, 0.5417, 0.95, 0.5417, 0.95, 0.5417, 0.95, 0.5417, 0.95, 0.5417, 0.95, 0.5417, 0.95, 0.5417, 0.95, 0.5417, 0.95, 0.5417, 0.95, 0.5417, 0.95, 0.5417, 0.95, 0.5417, 0.95, 0.5417, 0.95, 0.5417, 0.95, 0.5417, 0.95, 0.5417, 0.95, 0.5417, 0.95, 0.5417, 0.95, 0.5417, 0.95, 0.5417, 0.95, 0.5417, 0.95, 0.5417, 0.95, 0.5417, 0.95, 0.5417, 0.95, 0.5417, 0.95, 0.5417, 0.95, 0.5417, 0.95, 0.5417, 0.95, 0.5417, 0.95, 0.5417, 0.95, 0.5417, 0.95, 0.5417, 0.95, 0.5417, 0.95, 0.5417, 0.95, 0.5417, 0.95, 0.5417, 0.95, 0.5417, 0.95, 0.5417, 0.95, 0.5417, 0.95, 0.5417, 0.95, 0.5417, 0.975, 0.5417, 1.0, 0.5417, 0.95, 0.5417, 0.95, 0.5417, 0.85, 0.5417, 0.9, 0.5417, 0.525, 0.5417, 0.45, 0.5417, 0.95, 0.5417, 0.95, 0.5417, 0.95, 0.5417, 0.95, 0.5417, 0.6, 0.5417, 0.525, 0.5417, 0.6, 0.5417, 0.95, 0.5417, 0.775, 0.5417, 0.75, 0.5417, 0.45, 0.5417, 0.8, 0.5417, 0.75, 0.5417, 0.5, 0.5417, 0.95, 0.5417, 0.95, 0.5417, 0.95, 0.5417, 0.95, 0.5417, 0.95, 0.5417, 0.95, 0.5417, 0.95, 0.5417, 0.95, 0.5417, 0.95, 0.5417, 0.95, 0.5417, 0.95, 0.5417, 0.95, 0.5139, 0.6646, 0.5139, 0.8311, 0.5139, 0.7385, 0.5139, 0.7811, 0.5417, 0.95, 0.5417, 0.95, 0.5417, 0.95, 0.5417, 0.95, 0.5417, 0.8374, 0.5139, 0.8311, 0.5139, 0.6646, 0.5417, 0.5969, 0.5139, 0.6, 0.5139, 0.6, 0.5139, 0.7385, 0.5139, 0.8311, 0.5139, 0.85, 0.5417, 0.15, 0.5417, 0.5969, 0.5139, 0.6646, 0.5139, 0.15, 0.5417, 0.8374, 0.5417, 0.85, 0.5139, 0.85, 0.5139, 0.8311, 0.5139, 0.75, 0.5139, 1.0, 0.5139, 0.95, 0.5139, 0.925, 0.5139, 0.9, 0.5139, 0.85, 0.5139, 0.8311, 0.5139, 0.7385, 0.5139, 0.7811, 0.5139, 0.775, 0.5139, 0.75, 0.5139, 1.0, 0.5139, 0.95, 0.5139, 0.9, 0.5139, 0.85, 0.5139, 0.8, 0.5, 0.75, 0.5, 1.0, 0.5139, 1.0, 0.5139, 0.95, 0.5139, 0.925, 0.5139, 0.9, 0.5139, 0.85, 0.5139, 0.8311, 0.5139, 0.7385, 0.5139, 0.7811, 0.5139, 0.775, 0.5139, 0.75, 0.5139, 0.6, 0.5139, 0.6, 0.5139, 0.775, 0.5139, 0.7811, 0.5139, 0.7385, 0.5417, 0.95, 0.5417, 0.95, 0.5417, 0.95, 0.5417, 0.95, 0.5417, 0.95, 0.5417, 1.0, 0.5417, 0.75, 0.5417, 0.8, 0.5417, 0.85, 0.5417, 0.9, 0.5417, 0.95, 0.5417, 1.0, 0.5417, 0.75, 0.5417, 0.775, 0.5417, 0.7813, 0.5417, 0.7737, 0.5417, 0.8374, 0.5417, 0.85, 0.5417, 0.9, 0.5417, 0.925, 0.5417, 0.95, 0.5417, 0.95, 0.5417, 0.95, 0.5417, 0.95, 0.5417, 0.95, 0.5417, 0.95, 0.5417, 0.95, 0.5417, 0.7875, 0.5417, 0.9734, 0.5417, 0.95, 0.5139, 0.1781, 0.5139, 0.2672, 0.5136, 0.2827, 0.5139, 0.07969, 0.5417, 0.2906, 0.5139, 0.2672, 0.5139, 0.1781, 0.5417, 0.15, 0.5417, 0.95, 0.5417, 0.95, 0.5417, 0.95, 0.5417, 0.9734, 0.5417, 0.975, 0.5139, 0.3, 0.5139, 0.2672, 0.5417, 0.2906, 0.5417, 0.3, 0.5417, 0.3, 0.5417, 0.25, 0.5417, 1.0, 0.5417, 0.975, 0.5417, 0.9734, 0.5417, 0.7875, 0.5139, 0.1781, 0.5139, 0.3, 0.5417, 0.3, 0.5417, 0.7875, 0.5417, 0.95, 0.5417, 0.95, 0.5417, 0.3, 0.5417, 0.2906, 0.5417, 0.4508, 0.5139, 0.95, 0.5139, 0.95, 0.5139, 0.075, 0.5139, 0.07969, 0.5136, 0.2827, 0.5139, 0.0, 0.5139, 0.25, 0.5139, 0.3, 0.5139, 0.35, 0.5139, 0.4, 0.5139, 0.45, 0.5139, 0.5, 0.5139, 0.75, 0.5139, 0.6, 0.5139, 0.45, 0.5139, 0.3, 0.5139, 0.2672, 0.5136, 0.2827, 0.5139, 0.07969, 0.5139, 0.075, 0.5139, 0.75, 0.5139, 0.6, 0.5139, 0.45, 0.5139, 0.3, 0.5139, 0.2672, 0.5136, 0.2827, 0.5139, 0.07969, 0.5139, 0.075, 0.5139, 0.0, 0.5, 1.0, 0.5, 0.75, 0.5139, 0.0, 0.5139, 0.25, 0.5139, 0.3, 0.5139, 0.1781, 0.5139, 0.07969, 0.5139, 0.075, 0.5139, 0.95, 0.5139, 0.95, 0.5136, 0.2827, 0.5139, 0.2672, 0.5139, 0.3, 0.5139, 0.25, 0.5, 0.25, 0.5, 0.5, 0.5139, 0.5, 0.5139, 0.45, 0.5139, 0.4, 0.5139, 0.3125, 0.5139, 0.3, 0.5139, 0.225, 0.5139, 0.325, 0.5139, 0.35, 0.5139, 0.4, 0.5139, 0.45, 0.5139, 0.5, 0.5139, 0.75, 0.5139, 0.6, 0.5139, 0.45, 0.5139, 0.15, 0.5139, 0.3, 0.5139, 0.225, 0.5139, 0.15])
me_cube_002.update()

# ---- curves / text
cu_b_ziercurve_007 = bpy.data.curves.new('BézierCurve.007', 'CURVE')
cu_b_ziercurve_007.dimensions = '3D'
_sp = cu_b_ziercurve_007.splines.new('BEZIER'); _sp.bezier_points.add(0)
_sp.bezier_points.foreach_set('co', [-18.5, 4.3, 46.0])
_sp.bezier_points.foreach_set('handle_left', [-18.5, 4.3, 45.0])
_sp.bezier_points.foreach_set('handle_right', [-18.5, 4.3, 47.0])
for _p, _l, _r in zip(_sp.bezier_points, ['ALIGNED'], ['ALIGNED']): _p.handle_left_type = _l; _p.handle_right_type = _r
_sp.order_u = 0
_sp.order_v = 0
_sp = cu_b_ziercurve_007.splines.new('BEZIER'); _sp.bezier_points.add(2)
_sp.bezier_points.foreach_set('co', [0.0, 0.0, 58.0, 0.0, 0.0, 5.0, 0.0, 0.0, 0.0])
_sp.bezier_points.foreach_set('handle_left', [0.0, -0.001541, 59.0, 0.0, 0.0, 6.0, 0.0, 0.0, 1.0])
_sp.bezier_points.foreach_set('handle_right', [0.0, 0.001546, 57.0, 0.0, 0.0, 4.0, 0.0, 0.0, -1.0])
for _p, _l, _r in zip(_sp.bezier_points, ['ALIGNED', 'ALIGNED', 'ALIGNED'], ['ALIGNED', 'ALIGNED', 'ALIGNED']): _p.handle_left_type = _l; _p.handle_right_type = _r
_sp.order_u = 0
_sp.order_v = 0
_sp = cu_b_ziercurve_007.splines.new('BEZIER'); _sp.bezier_points.add(1)
_sp.bezier_points.foreach_set('co', [-2.0, 0.0, 5.0, 0.0, 0.0, 5.0])
_sp.bezier_points.foreach_set('handle_left', [-2.707, 0.0, 5.0, -1.0, 0.0, 5.0])
_sp.bezier_points.foreach_set('handle_right', [-1.0, 0.0, 5.0, 1.0, 0.0, 5.0])
for _p, _l, _r in zip(_sp.bezier_points, ['ALIGNED', 'ALIGNED'], ['ALIGNED', 'ALIGNED']): _p.handle_left_type = _l; _p.handle_right_type = _r
_sp.order_u = 0
_sp.order_v = 0
_sp = cu_b_ziercurve_007.splines.new('BEZIER'); _sp.bezier_points.add(1)
_sp.bezier_points.foreach_set('co', [-4.0, 0.0, 57.0, 0.0, 0.0, 57.0])
_sp.bezier_points.foreach_set('handle_left', [-4.707, 0.0, 57.0, -1.0, 0.0, 57.0])
_sp.bezier_points.foreach_set('handle_right', [-3.0, 0.0, 57.0, 1.0, 0.0, 57.0])
for _p, _l, _r in zip(_sp.bezier_points, ['ALIGNED', 'ALIGNED'], ['ALIGNED', 'ALIGNED']): _p.handle_left_type = _l; _p.handle_right_type = _r
_sp.order_u = 0
_sp.order_v = 0
cu_b_ziercurve_007.materials.append(mat_material)
cu_b_ziercurve_007.use_path = True
cu_b_ziercurve_007.bevel_depth = 1.0
cu_b_ziercurve_007.fill_mode = 'FULL'

# ---- objects
ob_main_vent_004 = bpy.data.objects.new('main_vent.004', cu_b_ziercurve_007)
ob_main_vent_001 = bpy.data.objects.new('main_vent.001', cu_b_ziercurve_007)
ob_main_vent_002 = bpy.data.objects.new('main_vent.002', cu_b_ziercurve_007)
ob_main_vent_003 = bpy.data.objects.new('main_vent.003', cu_b_ziercurve_007)
ob_main_vent_005 = bpy.data.objects.new('main_vent.005', cu_b_ziercurve_007)
ob_main_vent_006 = bpy.data.objects.new('main_vent.006', cu_b_ziercurve_007)
ob_main_vent_007 = bpy.data.objects.new('main_vent.007', cu_b_ziercurve_007)
ob_main_vent_008 = bpy.data.objects.new('main_vent.008', cu_b_ziercurve_007)
ob_cube_005 = bpy.data.objects.new('Cube.005', me_cube_002)

# ---- transforms, parenting, visibility, modifiers, constraints
ob_main_vent_004.location = (-2.0, 0.0, 0.0)
_m = ob_main_vent_004.modifiers.new('Solidify', 'SOLIDIFY')
_m.thickness = 0.025
_m.offset = 1.0
ob_main_vent_001.location = (-2.0, 4.0, 0.0)
_m = ob_main_vent_001.modifiers.new('Solidify', 'SOLIDIFY')
_m.thickness = 0.025
_m.offset = 1.0
ob_main_vent_002.location = (-2.0, 8.0, 0.0)
ob_main_vent_002.rotation_euler = (0.0, -0.0, -1.571)
_m = ob_main_vent_002.modifiers.new('Solidify', 'SOLIDIFY')
_m.thickness = 0.025
_m.offset = 1.0
ob_main_vent_003.location = (2.0, 8.0, 0.0)
ob_main_vent_003.rotation_euler = (0.0, -0.0, -1.571)
_m = ob_main_vent_003.modifiers.new('Solidify', 'SOLIDIFY')
_m.thickness = 0.025
_m.offset = 1.0
ob_main_vent_005.location = (6.0, 8.0, 0.0)
ob_main_vent_005.rotation_euler = (0.0, -0.0, -3.142)
_m = ob_main_vent_005.modifiers.new('Solidify', 'SOLIDIFY')
_m.thickness = 0.025
_m.offset = 1.0
ob_main_vent_006.location = (6.0, 4.0, 0.0)
ob_main_vent_006.rotation_euler = (0.0, -0.0, -3.142)
_m = ob_main_vent_006.modifiers.new('Solidify', 'SOLIDIFY')
_m.thickness = 0.025
_m.offset = 1.0
ob_main_vent_007.location = (6.0, 0.0, 0.0)
ob_main_vent_007.rotation_euler = (0.0, -0.0, -4.712)
_m = ob_main_vent_007.modifiers.new('Solidify', 'SOLIDIFY')
_m.thickness = 0.025
_m.offset = 1.0
ob_main_vent_008.location = (2.0, 0.0, 0.0)
ob_main_vent_008.rotation_euler = (0.0, -0.0, -4.712)
_m = ob_main_vent_008.modifiers.new('Solidify', 'SOLIDIFY')
_m.thickness = 0.025
_m.offset = 1.0
ob_cube_005.location = (-4.5, 13.5, 50.9)
ob_cube_005.scale = (1.875, 1.5, 50.85)

# ---- collection membership
scene.collection.objects.link(ob_main_vent_004)
scene.collection.objects.link(ob_main_vent_001)
scene.collection.objects.link(ob_main_vent_002)
scene.collection.objects.link(ob_main_vent_003)
scene.collection.objects.link(ob_main_vent_005)
scene.collection.objects.link(ob_main_vent_006)
scene.collection.objects.link(ob_main_vent_007)
scene.collection.objects.link(ob_main_vent_008)
col_vents.objects.link(ob_cube_005)

# ---- scene / render settings (as saved in the file)
scene.frame_start = 1; scene.frame_end = 250; scene.frame_set(34)
scene.render.engine = 'BLENDER_EEVEE_NEXT'
scene.render.bake_bias = 0.0
scene.render.bake_samples = 0
scene.cycles.sampling_pattern = 'TABULATED_SOBOL'
scene.eevee.use_volume_custom_range = False
bpy.context.view_layer.update()

# ---- added for rendering (the .blend has no active camera and no usable light): camera, sun
cam_auto = bpy.data.cameras.new('AutoCamera')
cam_auto.lens = 50.0
cam_auto.sensor_width = 36.0
cam_auto.clip_end = 1464.9
ob_auto_camera = bpy.data.objects.new('AutoCamera', cam_auto)
scene.collection.objects.link(ob_auto_camera)
ob_auto_camera.location = (85.4704, -96.1645, 96.2764)
ob_auto_camera.rotation_euler = (1.09748, -7.21219e-08, 0.694738)
scene.camera = ob_auto_camera
light_auto_sun = bpy.data.lights.new('AutoSun', 'SUN')
light_auto_sun.energy = 3.0
light_auto_sun.angle = 0.0523599
ob_auto_sun = bpy.data.objects.new('AutoSun', light_auto_sun)
scene.collection.objects.link(ob_auto_sun)
ob_auto_sun.rotation_euler = (0.872665, 0.174533, 0.523599)
bpy.context.view_layer.update()
